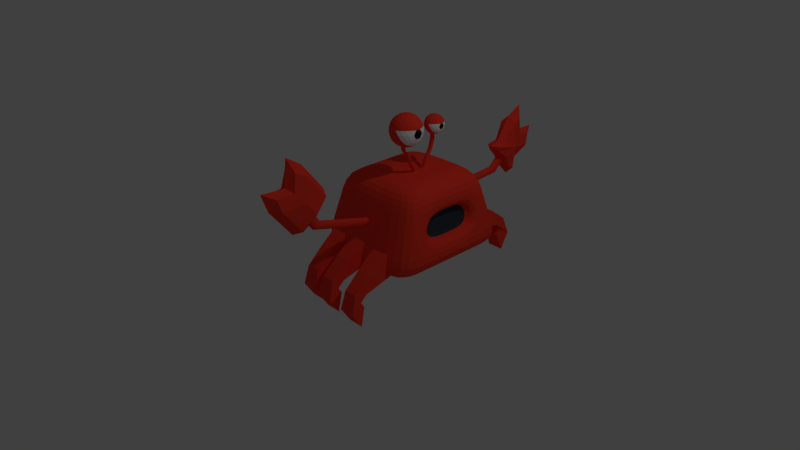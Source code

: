 # Source: CrabAnimated2.blend  (saved by Blender 2.79.0; exported with 4.5.12 LTS)
import bpy
from mathutils import Matrix  # noqa: F401  (used for matrix-valued properties, if any)

bpy.ops.wm.read_factory_settings(use_empty=True)
scene = bpy.context.scene
scene.name = 'Scene'

# ---- collections
col_collection_1 = bpy.data.collections.new('Collection 1'); scene.collection.children.link(col_collection_1)

# ---- materials (node trees are filled in below, after node groups)
mat_material_006 = bpy.data.materials.new('Material.006')
mat_material_006.alpha_threshold = 0.0
mat_material_006.use_transparent_shadow = False
mat_material_006.diffuse_color = (1.0, 0.05, 0.028, 1.0)
mat_material_006.roughness = 0.5
mat_material_001 = bpy.data.materials.new('Material.001')
mat_material_001.alpha_threshold = 0.0
mat_material_001.use_transparent_shadow = False
mat_material_001.diffuse_color = (1.0, 1.0, 1.0, 1.0)
mat_material_001.roughness = 0.5
mat_material_001.specular_intensity = 1.0
mat_material = bpy.data.materials.new('Material')
mat_material.alpha_threshold = 0.0
mat_material.use_transparent_shadow = False
mat_material.diffuse_color = (0.03643, 0.04757, 0.06024, 1.0)
mat_material.roughness = 0.5
mat_material_002 = bpy.data.materials.new('Material.002')
mat_material_002.alpha_threshold = 0.0
mat_material_002.use_transparent_shadow = False
mat_material_002.diffuse_color = (0.0, 0.0, 0.0, 1.0)
mat_material_002.roughness = 0.5
mat_material_003 = bpy.data.materials.new('Material.003')
mat_material_003.alpha_threshold = 0.0
mat_material_003.use_transparent_shadow = False
mat_material_003.diffuse_color = (1.0, 0.04995, 0.02832, 1.0)
mat_material_003.roughness = 0.5

# ---- material node trees

# ---- world
world_world = bpy.data.worlds.new('World'); scene.world = world_world
world_world.color = (0.05088, 0.05088, 0.05088)
world_world.use_sun_shadow = False
world_world.sun_shadow_jitter_overblur = 0.0
world_world.cycles.sampling_method = 'MANUAL'

# ---- cameras
cam_camera = bpy.data.cameras.new('Camera')
cam_camera.clip_end = 100.0
cam_camera.lens = 35.0
cam_camera.sensor_width = 32.0
cam_camera.sensor_height = 18.0
cam_camera.ortho_scale = 7.314
cam_camera.dof.focus_distance = 0.0
cam_camera.dof.aperture_fstop = 128.0

# ---- lights
light_lamp = bpy.data.lights.new('Lamp', 'POINT')
light_lamp.transmission_factor = 0.0
light_lamp.cutoff_distance = 30.0
light_lamp.energy = 100.0
light_lamp.shadow_buffer_clip_start = 1.001
light_lamp.shadow_soft_size = 0.1
light_lamp.shadow_maximum_resolution = 0.006
light_lamp.use_absolute_resolution = True

# ---- meshes
me_cylinder_003 = bpy.data.meshes.new('Cylinder.003')
me_cylinder_003.from_pydata([(-4.768e-07, -11.78, 0.6995), (-4.768e-07, 13.01, -0.6138), (0.5, -11.6, 0.712), (0.5, 13.19, -0.6013), (0.866, -11.11, 0.7463), (0.866, 13.68, -0.567), (1.0, -10.44, 0.7931), (1.0, 14.35, -0.5202), (0.866, -9.773, 0.8399), (0.866, 15.02, -0.4734), (0.5, -9.283, 0.8742), (0.5, 15.51, -0.4391), (-4.768e-07, -9.103, 0.8867), (-4.768e-07, 15.69, -0.4266), (-0.5, -9.283, 0.8742), (-0.5, 15.51, -0.4391), (-0.866, -9.773, 0.8399), (-0.866, 15.02, -0.4734), (-1.0, -10.44, 0.7931), (-1.0, 14.35, -0.5202), (-0.866, -11.11, 0.7463), (-0.866, 13.68, -0.567), (-0.5, -11.6, 0.712), (-0.5, 13.19, -0.6013), (-4.768e-07, -9.753, 0.2321), (-4.768e-07, -4.795, -0.03053), (-4.768e-07, 0.1632, -0.2932), (-4.768e-07, 5.121, -0.5558), (0.5, 5.301, -0.5433), (0.5, 0.3427, -0.2806), (0.5, -4.616, -0.01798), (0.5, -9.574, 0.2447), (0.866, 5.791, -0.509), (0.866, 0.833, -0.2464), (0.866, -4.125, 0.01629), (0.866, -9.083, 0.2789), (1.0, 6.461, -0.4622), (1.0, 1.503, -0.1996), (1.0, -3.455, 0.0631), (1.0, -8.414, 0.3258), (0.866, 7.131, -0.4154), (0.866, 2.173, -0.1527), (0.866, -2.785, 0.1099), (0.866, -7.744, 0.3726), (0.5, 7.621, -0.3811), (0.5, 2.663, -0.1185), (0.5, -2.295, 0.1442), (0.5, -7.253, 0.4068), (-4.768e-07, 7.801, -0.3686), (-4.768e-07, 2.843, -0.1059), (-4.768e-07, -2.116, 0.1567), (-4.768e-07, -7.074, 0.4194), (-0.5, 7.621, -0.3811), (-0.5, 2.663, -0.1185), (-0.5, -2.295, 0.1442), (-0.5, -7.253, 0.4068), (-0.866, 7.131, -0.4154), (-0.866, 2.173, -0.1527), (-0.866, -2.785, 0.1099), (-0.866, -7.744, 0.3726), (-1.0, 6.461, -0.4622), (-1.0, 1.503, -0.1996), (-1.0, -3.455, 0.0631), (-1.0, -8.414, 0.3258), (-0.866, 5.791, -0.509), (-0.866, 0.833, -0.2464), (-0.866, -4.125, 0.01629), (-0.866, -9.083, 0.2789), (-0.5, 5.301, -0.5433), (-0.5, 0.3427, -0.2806), (-0.5, -4.616, -0.01798), (-0.5, -9.574, 0.2447), (3.679, -12.59, 1.311), (0.9915, -16.02, 1.948), (-2.855, -13.26, 1.353), (-0.1667, -9.831, 0.7161), (1.426, -22.16, 1.466), (-0.6008, -3.692, 1.198), (3.679, -12.59, 1.311), (0.9915, -16.02, 1.948), (-2.855, -13.26, 1.353), (-0.1667, -9.831, 0.7161), (0.5572, -9.877, 2.429), (0.2676, -15.97, 0.2348), (3.623, -19.59, 1.417), (2.428, -10.35, 0.8543), (2.103, -5.746, 1.215), (3.297, -14.99, 1.778), (1.896, -23.71, 2.203), (-0.2027, -6.773, 1.385), (-1.604, -15.5, 1.81), (-1.278, -20.1, 1.449), (-2.798, -6.254, 1.247), (-2.472, -10.86, 0.886), (0.4484, -15.98, 0.663), (-0.4924, -5.226, 1.077), (2.971, -10.38, 2.139), (2.428, -10.35, 0.8543), (2.754, -14.96, 0.4932), (3.297, -14.99, 1.778), (1.245, -14.5, 2.925), (0.4486, -15.98, 0.6631), (-1.604, -15.5, 1.81), (-1.929, -10.89, 2.171), (-2.147, -15.46, 0.5249), (-2.472, -10.86, 0.886), (-0.2029, -6.773, 1.385), (0.1589, -14.44, 0.3551), (2.34, -15.46, 0.9159), (1.471, -6.576, 1.04), (3.241, -20.27, 1.874), (1.858, -8.638, 1.451), (-1.29, -15.84, 0.9394), (-2.159, -6.952, 1.064), (-0.3894, -20.65, 1.897), (-1.773, -9.014, 1.474), (1.857, -8.638, 1.451), (1.954, -13.4, 0.5054), (2.758, -13.45, 2.409), (2.34, -15.46, 0.916), (-1.773, -9.014, 1.474), (-1.676, -13.77, 0.5289), (-0.8718, -13.82, 2.432), (-1.29, -15.84, 0.9395)], [], [(27, 1, 3, 28), (28, 3, 5, 32), (32, 5, 7, 36), (36, 7, 9, 40), (40, 9, 11, 44), (44, 11, 13, 48), (48, 13, 15, 52), (52, 15, 17, 56), (56, 17, 19, 60), (60, 19, 21, 64), (3, 1, 23, 21, 19, 17, 15, 13, 11, 9, 7, 5), (64, 21, 23, 68), (68, 23, 1, 27), (0, 2, 4, 6, 8, 10, 12, 14, 16, 18, 20, 22), (22, 71, 24, 0), (71, 70, 25, 24), (70, 69, 26, 25), (69, 68, 27, 26), (20, 67, 71, 22), (67, 66, 70, 71), (66, 65, 69, 70), (65, 64, 68, 69), (18, 63, 67, 20), (63, 62, 66, 67), (62, 61, 65, 66), (61, 60, 64, 65), (16, 59, 63, 18), (59, 58, 62, 63), (58, 57, 61, 62), (57, 56, 60, 61), (14, 55, 59, 16), (55, 54, 58, 59), (54, 53, 57, 58), (53, 52, 56, 57), (12, 51, 55, 14), (51, 50, 54, 55), (50, 49, 53, 54), (49, 48, 52, 53), (10, 47, 51, 12), (47, 46, 50, 51), (46, 45, 49, 50), (45, 44, 48, 49), (8, 43, 47, 10), (43, 42, 46, 47), (42, 41, 45, 46), (41, 40, 44, 45), (6, 39, 43, 8), (39, 38, 42, 43), (38, 37, 41, 42), (37, 36, 40, 41), (4, 35, 39, 6), (35, 34, 38, 39), (34, 33, 37, 38), (33, 32, 36, 37), (2, 31, 35, 4), (31, 30, 34, 35), (30, 29, 33, 34), (29, 28, 32, 33), (0, 24, 31, 2), (24, 25, 30, 31), (25, 26, 29, 30), (26, 27, 28, 29), (72, 84, 108, 85), (72, 85, 109, 86), (72, 86, 111, 87), (72, 87, 110, 84), (73, 88, 110, 87), (73, 87, 111, 89), (73, 89, 115, 90), (73, 90, 114, 88), (74, 91, 114, 90), (74, 90, 115, 92), (74, 92, 113, 93), (74, 93, 112, 91), (75, 94, 112, 93), (75, 93, 113, 95), (75, 95, 109, 85), (75, 85, 108, 94), (76, 84, 110, 88), (76, 88, 114, 91), (76, 91, 112, 94), (76, 94, 108, 84), (77, 92, 115, 89), (77, 89, 111, 86), (77, 86, 109, 95), (77, 95, 113, 92), (78, 97, 116, 96), (78, 96, 118, 99), (78, 99, 119, 98), (78, 98, 117, 97), (79, 99, 118, 100), (79, 100, 122, 102), (79, 102, 123, 101), (79, 101, 119, 99), (80, 102, 122, 103), (80, 103, 120, 105), (80, 105, 121, 104), (80, 104, 123, 102), (81, 105, 120, 106), (81, 106, 116, 97), (81, 97, 117, 107), (81, 107, 121, 105), (82, 100, 118, 96), (82, 96, 116, 106), (82, 106, 120, 103), (82, 103, 122, 100), (83, 101, 123, 104), (83, 104, 121, 107), (83, 107, 117, 98), (83, 98, 119, 101)])
me_cylinder_003.materials.append(mat_material_006)
me_cylinder_003.use_remesh_preserve_volume = False
me_cylinder_003.use_remesh_preserve_attributes = False
me_cylinder_003.use_mirror_vertex_groups = False
me_cylinder_003.update()
me_cylinder_002 = bpy.data.meshes.new('Cylinder.002')
me_cylinder_002.from_pydata([(1.144e-05, -11.78, 0.6995), (1.144e-05, 13.01, -0.6138), (0.5, -11.6, 0.712), (0.5, 13.19, -0.6013), (0.866, -11.11, 0.7463), (0.866, 13.68, -0.567), (1.0, -10.44, 0.7931), (1.0, 14.35, -0.5202), (0.866, -9.773, 0.8399), (0.866, 15.02, -0.4734), (0.5, -9.283, 0.8742), (0.5, 15.51, -0.4391), (1.144e-05, -9.103, 0.8867), (1.144e-05, 15.69, -0.4266), (-0.5, -9.283, 0.8742), (-0.5, 15.51, -0.4391), (-0.866, -9.773, 0.8399), (-0.866, 15.02, -0.4734), (-1.0, -10.44, 0.7931), (-1.0, 14.35, -0.5202), (-0.866, -11.11, 0.7463), (-0.866, 13.68, -0.567), (-0.5, -11.6, 0.712), (-0.5, 13.19, -0.6013), (1.144e-05, -9.753, 0.2321), (1.144e-05, -4.795, -0.03053), (1.144e-05, 0.1632, -0.2932), (1.144e-05, 5.121, -0.5558), (0.5, 5.301, -0.5433), (0.5, 0.3427, -0.2806), (0.5, -4.616, -0.01798), (0.5, -9.574, 0.2447), (0.866, 5.791, -0.509), (0.866, 0.833, -0.2464), (0.866, -4.125, 0.01629), (0.866, -9.083, 0.2789), (1.0, 6.461, -0.4622), (1.0, 1.503, -0.1996), (1.0, -3.455, 0.0631), (1.0, -8.414, 0.3258), (0.866, 7.131, -0.4154), (0.866, 2.173, -0.1527), (0.866, -2.785, 0.1099), (0.866, -7.744, 0.3726), (0.5, 7.621, -0.3811), (0.5, 2.663, -0.1185), (0.5, -2.295, 0.1442), (0.5, -7.253, 0.4068), (1.144e-05, 7.801, -0.3686), (1.144e-05, 2.843, -0.1059), (1.144e-05, -2.116, 0.1567), (1.144e-05, -7.074, 0.4194), (-0.5, 7.621, -0.3811), (-0.5, 2.663, -0.1185), (-0.5, -2.295, 0.1442), (-0.5, -7.253, 0.4068), (-0.866, 7.131, -0.4154), (-0.866, 2.173, -0.1527), (-0.866, -2.785, 0.1099), (-0.866, -7.744, 0.3726), (-1.0, 6.461, -0.4622), (-1.0, 1.503, -0.1996), (-1.0, -3.455, 0.0631), (-1.0, -8.414, 0.3258), (-0.866, 5.791, -0.509), (-0.866, 0.833, -0.2464), (-0.866, -4.125, 0.01629), (-0.866, -9.083, 0.2789), (-0.5, 5.301, -0.5433), (-0.5, 0.3427, -0.2806), (-0.5, -4.616, -0.01798), (-0.5, -9.574, 0.2447), (3.241, -12.49, 1.488), (0.5528, -15.94, 2.123), (-3.293, -13.17, 1.53), (-1.04, -3.594, 1.378), (0.9869, -22.07, 1.639), (-1.04, -3.594, 1.378), (-0.6054, -9.72, 0.8942), (-3.872, -10.06, 0.9152), (2.662, -9.381, 0.8732), (-0.1712, -15.85, 0.4101), (3.241, -12.49, 1.488), (0.5528, -15.94, 2.123), (-3.293, -13.17, 1.53), (-0.1712, -15.85, 0.4101), (0.1185, -9.813, 2.607), (-0.1711, -15.85, 0.4102), (-0.6054, -9.72, 0.8942), (-3.872, -10.06, 0.9152), (2.662, -9.381, 0.8732), (-1.04, -3.594, 1.378), (3.184, -19.5, 1.591), (2.806, -10.16, 1.027), (1.664, -5.649, 1.395), (2.858, -14.91, 1.954), (1.457, -23.64, 2.375), (-0.6414, -6.681, 1.565), (-2.042, -15.42, 1.985), (-1.717, -20.01, 1.622), (-3.237, -6.158, 1.427), (-3.728, -10.84, 1.069), (0.1183, -17.4, 0.7174), (-1.04, -3.594, 1.378), (1.845, -9.466, 0.8784), (-3.056, -9.975, 0.9099), (-0.2798, -14.32, 0.5311), (-0.9311, -5.125, 1.257), (1.519, -4.871, 1.241), (-3.381, -5.38, 1.273), (-2.73, -14.57, 0.5469), (2.171, -14.06, 0.5154), (2.533, -10.31, 2.317), (2.806, -10.16, 1.027), (2.315, -14.84, 0.6691), (2.858, -14.91, 1.954), (0.8061, -14.45, 3.101), (0.009881, -15.87, 0.8385), (-2.042, -15.42, 1.985), (-2.368, -10.82, 2.348), (-2.585, -15.35, 0.7006), (-3.728, -10.84, 1.069), (-0.7501, -5.149, 1.685), (-0.1712, -15.85, 0.4101), (1.845, -9.466, 0.8784), (-3.056, -9.975, 0.9099), (-0.9311, -5.125, 1.257), (-0.2798, -14.32, 0.5311), (2.171, -14.06, 0.5154), (-2.73, -14.57, 0.5469), (-3.381, -5.38, 1.273), (1.519, -4.871, 1.241), (2.424, -15.42, 0.7842), (1.555, -5.066, 1.28), (2.802, -20.19, 2.048), (1.419, -8.548, 1.63), (-2.477, -15.93, 0.8157), (-3.345, -5.574, 1.311), (-0.8281, -20.57, 2.071), (-2.211, -8.924, 1.653), (1.451, -12.94, 0.6136), (0.9684, -6.128, 1.151), (-2.662, -6.505, 1.175), (-2.179, -13.31, 0.6369), (1.773, -6.232, 1.51), (2.207, -14.26, 0.5538), (2.32, -13.38, 2.585), (1.901, -15.35, 1.092), (-3.128, -6.74, 1.542), (-2.694, -14.76, 0.5853), (-1.311, -13.76, 2.609), (-1.729, -15.73, 1.115), (0.9684, -6.128, 1.151), (1.451, -12.94, 0.6136), (-2.179, -13.31, 0.6369), (-2.662, -6.505, 1.175)], [], [(27, 1, 3, 28), (28, 3, 5, 32), (32, 5, 7, 36), (36, 7, 9, 40), (40, 9, 11, 44), (44, 11, 13, 48), (48, 13, 15, 52), (52, 15, 17, 56), (56, 17, 19, 60), (60, 19, 21, 64), (3, 1, 23, 21, 19, 17, 15, 13, 11, 9, 7, 5), (64, 21, 23, 68), (68, 23, 1, 27), (0, 2, 4, 6, 8, 10, 12, 14, 16, 18, 20, 22), (22, 71, 24, 0), (71, 70, 25, 24), (70, 69, 26, 25), (69, 68, 27, 26), (20, 67, 71, 22), (67, 66, 70, 71), (66, 65, 69, 70), (65, 64, 68, 69), (18, 63, 67, 20), (63, 62, 66, 67), (62, 61, 65, 66), (61, 60, 64, 65), (16, 59, 63, 18), (59, 58, 62, 63), (58, 57, 61, 62), (57, 56, 60, 61), (14, 55, 59, 16), (55, 54, 58, 59), (54, 53, 57, 58), (53, 52, 56, 57), (12, 51, 55, 14), (51, 50, 54, 55), (50, 49, 53, 54), (49, 48, 52, 53), (10, 47, 51, 12), (47, 46, 50, 51), (46, 45, 49, 50), (45, 44, 48, 49), (8, 43, 47, 10), (43, 42, 46, 47), (42, 41, 45, 46), (41, 40, 44, 45), (6, 39, 43, 8), (39, 38, 42, 43), (38, 37, 41, 42), (37, 36, 40, 41), (4, 35, 39, 6), (35, 34, 38, 39), (34, 33, 37, 38), (33, 32, 36, 37), (2, 31, 35, 4), (31, 30, 34, 35), (30, 29, 33, 34), (29, 28, 32, 33), (0, 24, 31, 2), (24, 25, 30, 31), (25, 26, 29, 30), (26, 27, 28, 29), (72, 92, 132, 93), (72, 93, 133, 94), (72, 94, 135, 95), (72, 95, 134, 92), (73, 96, 134, 95), (73, 95, 135, 97), (73, 97, 139, 98), (73, 98, 138, 96), (74, 99, 138, 98), (74, 98, 139, 100), (74, 100, 137, 101), (74, 101, 136, 99), (75, 109, 137, 103), (75, 103, 133, 108), (75, 108, 141, 107), (75, 107, 142, 109), (76, 92, 134, 96), (76, 96, 138, 99), (76, 99, 136, 102), (76, 102, 132, 92), (77, 100, 139, 97), (77, 97, 135, 94), (77, 94, 133, 103), (77, 103, 137, 100), (78, 106, 143, 105), (78, 105, 142, 107), (78, 107, 141, 104), (78, 104, 140, 106), (79, 110, 136, 101), (79, 101, 137, 109), (79, 109, 142, 105), (79, 105, 143, 110), (80, 108, 133, 93), (80, 93, 132, 111), (80, 111, 140, 104), (80, 104, 141, 108), (81, 111, 132, 102), (81, 102, 136, 110), (81, 110, 143, 106), (81, 106, 140, 111), (82, 113, 144, 112), (82, 112, 146, 115), (82, 115, 147, 114), (82, 114, 145, 113), (83, 115, 146, 116), (83, 116, 150, 118), (83, 118, 151, 117), (83, 117, 147, 115), (84, 118, 150, 119), (84, 119, 148, 121), (84, 121, 149, 120), (84, 120, 151, 118), (85, 123, 149, 129), (85, 129, 154, 127), (85, 127, 153, 128), (85, 128, 145, 123), (86, 116, 146, 112), (86, 112, 144, 122), (86, 122, 148, 119), (86, 119, 150, 116), (87, 117, 151, 120), (87, 120, 149, 123), (87, 123, 145, 114), (87, 114, 147, 117), (88, 125, 155, 126), (88, 126, 152, 124), (88, 124, 153, 127), (88, 127, 154, 125), (89, 121, 148, 130), (89, 130, 155, 125), (89, 125, 154, 129), (89, 129, 149, 121), (90, 113, 145, 128), (90, 128, 153, 124), (90, 124, 152, 131), (90, 131, 144, 113), (91, 122, 144, 131), (91, 131, 152, 126), (91, 126, 155, 130), (91, 130, 148, 122)])
me_cylinder_002.materials.append(mat_material_006)
me_cylinder_002.use_remesh_preserve_volume = False
me_cylinder_002.use_remesh_preserve_attributes = False
me_cylinder_002.use_mirror_vertex_groups = False
me_cylinder_002.update()
me_cube_010 = bpy.data.meshes.new('Cube.010')
me_cube_010.from_pydata([(-0.828, 0.8733, -0.278), (0.828, 0.8733, -0.278), (0.0, 0.8733, -0.278), (-0.6758, 0.7612, 0.361), (0.6758, 0.7612, 0.361), (0.0, 0.7612, 0.361), (-0.4679, 1.158, -0.06651), (-0.5733, 1.236, -0.5089), (0.4679, 1.158, -0.06651), (0.5733, 1.236, -0.5089), (0.0, 1.236, -0.5089), (0.0, 1.158, -0.06651), (-0.4679, 1.398, -0.4267), (-0.5733, 1.476, -0.8691), (0.4679, 1.398, -0.4267), (0.5733, 1.476, -0.8691), (0.0, 1.476, -0.8691), (0.0, 1.398, -0.4267), (-0.4679, 1.264, -0.8223), (-0.5733, 1.342, -1.265), (0.4679, 1.264, -0.8223), (0.5733, 1.342, -1.265), (-7.733e-08, 1.342, -1.265), (-7.733e-08, 1.264, -0.8223), (4.062e-07, 0.7366, 0.361), (-0.6758, 0.7366, 0.361), (-0.828, 0.8487, -0.278), (5.053e-07, 0.8576, -0.278), (0.828, 0.8576, -0.278), (0.6758, 0.7366, 0.361)], [], [(3, 5, 11, 6), (1, 2, 10, 9), (10, 7, 13, 16), (6, 11, 17, 12), (0, 3, 6, 7), (5, 4, 8, 11), (4, 1, 9, 8), (2, 0, 7, 10), (15, 16, 22, 21), (17, 14, 20, 23), (8, 9, 15, 14), (11, 8, 14, 17), (9, 10, 16, 15), (7, 6, 12, 13), (19, 18, 23, 22), (22, 23, 20, 21), (13, 12, 18, 19), (12, 17, 23, 18), (16, 13, 19, 22), (14, 15, 21, 20), (12, 13, 16, 17), (14, 15, 16, 17), (5, 3, 25, 24), (4, 5, 24, 29), (4, 29, 28, 1), (1, 28, 27, 2), (2, 27, 26, 0), (0, 26, 25, 3)])
me_cube_010.materials.append(mat_material_006)
me_cube_010.use_remesh_preserve_volume = False
me_cube_010.use_remesh_preserve_attributes = False
me_cube_010.use_mirror_vertex_groups = False
me_cube_010.update()
me_cube_009 = bpy.data.meshes.new('Cube.009')
me_cube_009.from_pydata([(-0.828, 0.8733, -0.278), (0.828, 0.8733, -0.278), (0.0, 0.8733, -0.278), (-0.6758, 0.7612, 0.361), (0.6758, 0.7612, 0.361), (0.0, 0.7612, 0.361), (-0.4679, 1.158, -0.06651), (-0.5733, 1.236, -0.5089), (0.4679, 1.158, -0.06651), (0.5733, 1.236, -0.5089), (0.0, 1.236, -0.5089), (0.0, 1.158, -0.06651), (-0.4679, 1.398, -0.4267), (-0.5733, 1.476, -0.8691), (0.4679, 1.398, -0.4267), (0.5733, 1.476, -0.8691), (0.0, 1.476, -0.8691), (0.0, 1.398, -0.4267), (-0.4679, 1.264, -0.8223), (-0.5733, 1.342, -1.265), (0.4679, 1.264, -0.8223), (0.5733, 1.342, -1.265), (-7.733e-08, 1.342, -1.265), (-7.733e-08, 1.264, -0.8223), (4.062e-07, 0.7366, 0.361), (-0.6758, 0.7366, 0.361), (-0.828, 0.8487, -0.278), (5.053e-07, 0.8576, -0.278), (0.828, 0.8576, -0.278), (0.6758, 0.7366, 0.361)], [], [(3, 5, 11, 6), (1, 2, 10, 9), (10, 7, 13, 16), (6, 11, 17, 12), (0, 3, 6, 7), (5, 4, 8, 11), (4, 1, 9, 8), (2, 0, 7, 10), (15, 16, 22, 21), (17, 14, 20, 23), (8, 9, 15, 14), (11, 8, 14, 17), (9, 10, 16, 15), (7, 6, 12, 13), (19, 18, 23, 22), (22, 23, 20, 21), (13, 12, 18, 19), (12, 17, 23, 18), (16, 13, 19, 22), (14, 15, 21, 20), (12, 13, 16, 17), (14, 15, 16, 17), (5, 3, 25, 24), (4, 5, 24, 29), (4, 29, 28, 1), (1, 28, 27, 2), (2, 27, 26, 0), (0, 26, 25, 3)])
me_cube_009.materials.append(mat_material_006)
me_cube_009.use_remesh_preserve_volume = False
me_cube_009.use_remesh_preserve_attributes = False
me_cube_009.use_mirror_vertex_groups = False
me_cube_009.update()
me_cube_008 = bpy.data.meshes.new('Cube.008')
me_cube_008.from_pydata([(-0.828, 0.8733, -0.278), (0.828, 0.8733, -0.278), (0.0, 0.8733, -0.278), (-0.6758, 0.7612, 0.361), (0.6758, 0.7612, 0.361), (0.0, 0.7612, 0.361), (-0.4679, 1.158, -0.06651), (-0.5733, 1.236, -0.5089), (0.4679, 1.158, -0.06651), (0.5733, 1.236, -0.5089), (0.0, 1.236, -0.5089), (0.0, 1.158, -0.06651), (-0.4679, 1.398, -0.4267), (-0.5733, 1.476, -0.8691), (0.4679, 1.398, -0.4267), (0.5733, 1.476, -0.8691), (0.0, 1.476, -0.8691), (0.0, 1.398, -0.4267), (-0.4679, 1.264, -0.8223), (-0.5733, 1.342, -1.265), (0.4679, 1.264, -0.8223), (0.5733, 1.342, -1.265), (-7.733e-08, 1.342, -1.265), (-7.733e-08, 1.264, -0.8223), (4.062e-07, 0.7366, 0.361), (-0.6758, 0.7366, 0.361), (-0.828, 0.8487, -0.278), (5.053e-07, 0.8576, -0.278), (0.828, 0.8576, -0.278), (0.6758, 0.7366, 0.361)], [], [(3, 5, 11, 6), (1, 2, 10, 9), (10, 7, 13, 16), (6, 11, 17, 12), (0, 3, 6, 7), (5, 4, 8, 11), (4, 1, 9, 8), (2, 0, 7, 10), (15, 16, 22, 21), (17, 14, 20, 23), (8, 9, 15, 14), (11, 8, 14, 17), (9, 10, 16, 15), (7, 6, 12, 13), (19, 18, 23, 22), (22, 23, 20, 21), (13, 12, 18, 19), (12, 17, 23, 18), (16, 13, 19, 22), (14, 15, 21, 20), (12, 13, 16, 17), (14, 15, 16, 17), (5, 3, 25, 24), (4, 5, 24, 29), (4, 29, 28, 1), (1, 28, 27, 2), (2, 27, 26, 0), (0, 26, 25, 3)])
me_cube_008.materials.append(mat_material_006)
me_cube_008.use_remesh_preserve_volume = False
me_cube_008.use_remesh_preserve_attributes = False
me_cube_008.use_mirror_vertex_groups = False
me_cube_008.update()
me_cube_007 = bpy.data.meshes.new('Cube.007')
me_cube_007.from_pydata([(-0.828, 0.8733, -0.278), (0.828, 0.8733, -0.278), (0.0, 0.8733, -0.278), (-0.6758, 0.7612, 0.361), (0.6758, 0.7612, 0.361), (0.0, 0.7612, 0.361), (-0.4679, 1.158, -0.06651), (-0.5733, 1.236, -0.5089), (0.4679, 1.158, -0.06651), (0.5733, 1.236, -0.5089), (0.0, 1.236, -0.5089), (0.0, 1.158, -0.06651), (-0.4679, 1.398, -0.4267), (-0.5733, 1.476, -0.8691), (0.4679, 1.398, -0.4267), (0.5733, 1.476, -0.8691), (0.0, 1.476, -0.8691), (0.0, 1.398, -0.4267), (-0.4679, 1.264, -0.8223), (-0.5733, 1.342, -1.265), (0.4679, 1.264, -0.8223), (0.5733, 1.342, -1.265), (-7.733e-08, 1.342, -1.265), (-7.733e-08, 1.264, -0.8223), (4.062e-07, 0.7366, 0.361), (-0.6758, 0.7366, 0.361), (-0.828, 0.8487, -0.278), (5.053e-07, 0.8576, -0.278), (0.828, 0.8576, -0.278), (0.6758, 0.7366, 0.361)], [], [(3, 5, 11, 6), (1, 2, 10, 9), (10, 7, 13, 16), (6, 11, 17, 12), (0, 3, 6, 7), (5, 4, 8, 11), (4, 1, 9, 8), (2, 0, 7, 10), (15, 16, 22, 21), (17, 14, 20, 23), (8, 9, 15, 14), (11, 8, 14, 17), (9, 10, 16, 15), (7, 6, 12, 13), (19, 18, 23, 22), (22, 23, 20, 21), (13, 12, 18, 19), (12, 17, 23, 18), (16, 13, 19, 22), (14, 15, 21, 20), (12, 13, 16, 17), (14, 15, 16, 17), (5, 3, 25, 24), (4, 5, 24, 29), (4, 29, 28, 1), (1, 28, 27, 2), (2, 27, 26, 0), (0, 26, 25, 3)])
me_cube_007.materials.append(mat_material_006)
me_cube_007.use_remesh_preserve_volume = False
me_cube_007.use_remesh_preserve_attributes = False
me_cube_007.use_mirror_vertex_groups = False
me_cube_007.update()
me_cube_004 = bpy.data.meshes.new('Cube.004')
me_cube_004.from_pydata([(-0.828, 0.8733, -0.278), (0.828, 0.8733, -0.278), (0.0, 0.8733, -0.278), (-0.6758, 0.7612, 0.361), (0.6758, 0.7612, 0.361), (0.0, 0.7612, 0.361), (-0.4679, 1.158, -0.06651), (-0.5733, 1.236, -0.5089), (0.4679, 1.158, -0.06651), (0.5733, 1.236, -0.5089), (0.0, 1.236, -0.5089), (0.0, 1.158, -0.06651), (-0.4679, 1.398, -0.4267), (-0.5733, 1.476, -0.8691), (0.4679, 1.398, -0.4267), (0.5733, 1.476, -0.8691), (0.0, 1.476, -0.8691), (0.0, 1.398, -0.4267), (-0.4679, 1.264, -0.8223), (-0.5733, 1.342, -1.265), (0.4679, 1.264, -0.8223), (0.5733, 1.342, -1.265), (-7.733e-08, 1.342, -1.265), (-7.733e-08, 1.264, -0.8223), (4.062e-07, 0.7366, 0.361), (-0.6758, 0.7366, 0.361), (-0.828, 0.8487, -0.278), (5.053e-07, 0.8576, -0.278), (0.828, 0.8576, -0.278), (0.6758, 0.7366, 0.361)], [], [(3, 5, 11, 6), (1, 2, 10, 9), (10, 7, 13, 16), (6, 11, 17, 12), (0, 3, 6, 7), (5, 4, 8, 11), (4, 1, 9, 8), (2, 0, 7, 10), (15, 16, 22, 21), (17, 14, 20, 23), (8, 9, 15, 14), (11, 8, 14, 17), (9, 10, 16, 15), (7, 6, 12, 13), (19, 18, 23, 22), (22, 23, 20, 21), (13, 12, 18, 19), (12, 17, 23, 18), (16, 13, 19, 22), (14, 15, 21, 20), (12, 13, 16, 17), (14, 15, 16, 17), (5, 3, 25, 24), (4, 5, 24, 29), (4, 29, 28, 1), (1, 28, 27, 2), (2, 27, 26, 0), (0, 26, 25, 3)])
me_cube_004.materials.append(mat_material_006)
me_cube_004.use_remesh_preserve_volume = False
me_cube_004.use_remesh_preserve_attributes = False
me_cube_004.use_mirror_vertex_groups = False
me_cube_004.update()
me_cube_003 = bpy.data.meshes.new('Cube.003')
me_cube_003.from_pydata([(-0.828, 0.8733, -0.278), (0.828, 0.8733, -0.278), (0.0, 0.8733, -0.278), (-0.6758, 0.7612, 0.361), (0.6758, 0.7612, 0.361), (0.0, 0.7612, 0.361), (-0.4679, 1.158, -0.06651), (-0.5733, 1.236, -0.5089), (0.4679, 1.158, -0.06651), (0.5733, 1.236, -0.5089), (0.0, 1.236, -0.5089), (0.0, 1.158, -0.06651), (-0.4679, 1.398, -0.4267), (-0.5733, 1.476, -0.8691), (0.4679, 1.398, -0.4267), (0.5733, 1.476, -0.8691), (0.0, 1.476, -0.8691), (0.0, 1.398, -0.4267), (-0.4679, 1.264, -0.8223), (-0.5733, 1.342, -1.265), (0.4679, 1.264, -0.8223), (0.5733, 1.342, -1.265), (-7.733e-08, 1.342, -1.265), (-7.733e-08, 1.264, -0.8223), (4.062e-07, 0.7366, 0.361), (-0.6758, 0.7366, 0.361), (-0.828, 0.8487, -0.278), (5.053e-07, 0.8576, -0.278), (0.828, 0.8576, -0.278), (0.6758, 0.7366, 0.361)], [], [(3, 5, 11, 6), (1, 2, 10, 9), (10, 7, 13, 16), (6, 11, 17, 12), (0, 3, 6, 7), (5, 4, 8, 11), (4, 1, 9, 8), (2, 0, 7, 10), (15, 16, 22, 21), (17, 14, 20, 23), (8, 9, 15, 14), (11, 8, 14, 17), (9, 10, 16, 15), (7, 6, 12, 13), (19, 18, 23, 22), (22, 23, 20, 21), (13, 12, 18, 19), (12, 17, 23, 18), (16, 13, 19, 22), (14, 15, 21, 20), (12, 13, 16, 17), (14, 15, 16, 17), (5, 3, 25, 24), (4, 5, 24, 29), (4, 29, 28, 1), (1, 28, 27, 2), (2, 27, 26, 0), (0, 26, 25, 3)])
me_cube_003.materials.append(mat_material_006)
me_cube_003.use_remesh_preserve_volume = False
me_cube_003.use_remesh_preserve_attributes = False
me_cube_003.use_mirror_vertex_groups = False
me_cube_003.update()
me_cube_006 = bpy.data.meshes.new('Cube.006')
me_cube_006.from_pydata([(2.449, 0.9754, -1.0), (0.1671, 0.2679, 1.0), (2.449, -1.025, -1.0), (0.1671, -0.3171, 1.0), (-1.814, 0.9754, -1.0), (-0.1671, 0.2679, 1.0), (-1.814, -1.025, -1.0), (-0.1671, -0.3171, 1.0), (1.973, 0.6244, 1.0), (1.973, -0.6737, 1.0), (-1.338, -0.6737, 1.0), (-1.338, 0.6244, 1.0), (2.449, -0.02461, -1.0), (1.973, -0.02461, 1.0), (-1.814, -0.02461, -1.0), (-1.338, -0.02461, 1.0), (0.08222, -0.07685, 1.0), (-0.08222, -0.07685, 1.0), (1.973, -0.3491, 1.0), (-1.814, -0.5246, -1.0), (0.08222, -0.1186, 1.0), (2.449, -0.5246, -1.0), (-1.338, -0.3491, 1.0), (-0.08222, -0.1186, 1.0), (2.449, 0.4754, -1.0), (-1.338, 0.2999, 1.0), (-0.08497, 0.06787, 1.0), (1.973, 0.2999, 1.0), (-1.814, 0.4754, -1.0), (0.08497, 0.06787, 1.0), (-0.1671, -0.1709, 1.0), (-0.08497, 0.02917, 1.0), (0.08497, 0.02917, 1.0), (0.1671, -0.1709, 1.0), (0.1671, 0.1217, 1.0), (0.1671, -0.02461, 1.0), (-0.1671, -0.02461, 1.0), (-0.1671, 0.1217, 1.0), (-0.08222, -0.1559, 1.127), (-0.08222, -0.1141, 1.127), (0.08222, -0.1141, 1.127), (0.08222, -0.1559, 1.127), (-0.08222, -0.1866, 1.267), (-0.08222, -0.1449, 1.267), (0.08222, -0.1449, 1.267), (0.08222, -0.1866, 1.267), (-0.08222, -0.2342, 1.385), (-0.08222, -0.1925, 1.385), (0.08222, -0.1925, 1.385), (0.08222, -0.2342, 1.385), (-0.08222, -0.2658, 1.509), (-0.08222, -0.224, 1.509), (0.08222, -0.224, 1.509), (0.08222, -0.2658, 1.509), (-0.08222, -0.2777, 1.615), (-0.08222, -0.236, 1.615), (0.08222, -0.236, 1.615), (0.08222, -0.2777, 1.615), (-0.08222, -0.2923, 1.722), (-0.08222, -0.2505, 1.722), (0.08222, -0.2505, 1.722), (0.08222, -0.2923, 1.722), (-0.08222, -0.2734, 1.778), (-0.08222, -0.2317, 1.778), (0.08222, -0.2317, 1.778), (0.08222, -0.2734, 1.778), (-0.1567, -0.2678, 1.849), (-0.1567, -0.2261, 1.849), (0.007696, -0.2261, 1.849), (0.007696, -0.2678, 1.849), (0.08497, 0.09842, 1.115), (0.08497, 0.05973, 1.115), (-0.08497, 0.05973, 1.115), (-0.08497, 0.09842, 1.115), (0.08497, 0.1314, 1.189), (0.08497, 0.09269, 1.189), (-0.08497, 0.09269, 1.189), (-0.08497, 0.1314, 1.189), (0.04297, 0.1705, 1.28), (0.04297, 0.1318, 1.28), (-0.127, 0.1318, 1.28), (-0.127, 0.1705, 1.28), (0.04297, 0.1779, 1.355), (0.04297, 0.1392, 1.355), (-0.127, 0.1392, 1.355), (-0.127, 0.1779, 1.355), (0.04297, 0.1965, 1.418), (0.04297, 0.1578, 1.418), (-0.127, 0.1578, 1.418), (-0.127, 0.1965, 1.418), (0.04297, 0.216, 1.491), (0.04297, 0.1773, 1.491), (-0.127, 0.1773, 1.491), (-0.127, 0.216, 1.491), (0.04297, 0.2505, 1.556), (0.04297, 0.2118, 1.556), (-0.127, 0.2118, 1.556), (-0.127, 0.2505, 1.556), (0.04297, 0.2696, 1.601), (0.04297, 0.2309, 1.601), (-0.127, 0.2309, 1.601), (-0.127, 0.2696, 1.601), (0.04297, 0.2928, 1.667), (0.04297, 0.2541, 1.667), (-0.127, 0.2541, 1.667), (-0.127, 0.2928, 1.667), (0.04297, 0.27, 1.747), (0.04297, 0.2313, 1.747), (-0.127, 0.2313, 1.747), (-0.127, 0.27, 1.747), (0.04297, 0.2581, 1.818), (0.04297, 0.2195, 1.818), (-0.127, 0.2195, 1.818), (-0.127, 0.2581, 1.818), (0.04297, 0.2377, 1.857), (0.04297, 0.199, 1.857), (-0.127, 0.199, 1.857), (-0.127, 0.2377, 1.857), (2.277, -0.8979, -0.278), (-1.642, -0.8979, -0.278), (-1.642, -0.02461, -0.278), (2.277, -0.02461, -0.278), (-1.642, -0.4613, -0.278), (2.277, -0.4613, -0.278), (2.277, 0.412, -0.278), (-1.642, 0.412, -0.278), (-1.035e-06, -1.025, -1.0), (-7.479e-07, -0.6737, 1.0), (6.017e-07, 0.9754, -1.0), (3.145e-07, 0.6244, 1.0), (-4.561e-07, -0.3171, 1.0), (2.269e-08, 0.2679, 1.0), (-2.167e-07, -0.02461, 1.0), (-2.167e-07, -0.02461, -1.0), (-6.259e-07, -0.5246, -1.0), (-3.364e-07, -0.1709, 1.0), (-9.702e-08, 0.1217, 1.0), (1.925e-07, 0.4754, -1.0), (-2.595e-07, -0.07685, 1.0), (-2.937e-07, -0.1186, 1.0), (-1.727e-07, 0.02917, 1.0), (-1.41e-07, 0.06787, 1.0), (-2.9e-07, -0.1141, 1.127), (-3.242e-07, -0.1559, 1.127), (-3.151e-07, -0.1449, 1.267), (-3.493e-07, -0.1866, 1.267), (-3.541e-07, -0.1925, 1.385), (-3.883e-07, -0.2342, 1.385), (-3.799e-07, -0.224, 1.509), (-4.141e-07, -0.2658, 1.509), (-3.897e-07, -0.236, 1.615), (-4.239e-07, -0.2777, 1.615), (-4.016e-07, -0.2505, 1.722), (-4.358e-07, -0.2923, 1.722), (-3.862e-07, -0.2317, 1.778), (-4.204e-07, -0.2734, 1.778), (-0.07452, -0.2261, 1.849), (-0.07452, -0.2678, 1.849), (-1.477e-07, 0.05973, 1.115), (-1.16e-07, 0.09842, 1.115), (-1.207e-07, 0.09269, 1.189), (-8.906e-08, 0.1314, 1.189), (-0.042, 0.1318, 1.28), (-0.042, 0.1705, 1.28), (-0.042, 0.1392, 1.355), (-0.042, 0.1779, 1.355), (-0.042, 0.1578, 1.418), (-0.042, 0.1965, 1.418), (-0.042, 0.1773, 1.491), (-0.042, 0.216, 1.491), (-0.042, 0.2118, 1.556), (-0.042, 0.2505, 1.556), (-0.042, 0.2309, 1.601), (-0.042, 0.2696, 1.601), (-0.042, 0.2541, 1.667), (-0.042, 0.2928, 1.667), (-0.042, 0.2313, 1.747), (-0.042, 0.27, 1.747), (-0.042, 0.2195, 1.818), (-0.042, 0.2581, 1.818), (-0.042, 0.199, 1.857), (-0.042, 0.2377, 1.857), (-9.315e-07, -0.8979, -0.278), (2.125, -0.7858, 0.361), (-1.49, -0.7858, 0.361), (-1.49, -0.02461, 0.361), (2.125, -0.02461, 0.361), (-1.49, -0.4052, 0.361), (2.125, -0.4052, 0.361), (2.125, 0.356, 0.361), (-1.49, 0.356, 0.361), (4.062e-07, 0.7366, 0.361), (-8.397e-07, -0.7858, 0.361), (-1.49, 0.7366, 0.361), (-1.642, 0.8487, -0.278), (5.053e-07, 0.8576, -0.278), (2.277, 0.8576, -0.278), (2.125, 0.7366, 0.361), (-1.11, -0.02461, 0.361), (-1.262, -0.02461, -0.278), (-1.11, -0.4052, 0.361), (-1.262, -0.4613, -0.278), (-1.11, 0.356, 0.361), (-1.262, 0.412, -0.278), (-1.152, -0.02461, 0.1824), (-1.219, -0.02461, -0.0993), (-1.152, -0.1924, 0.1824), (-1.219, -0.2171, -0.0993), (-1.152, 0.1432, 0.1824), (-1.219, 0.1679, -0.0993)], [], [(188, 18, 9, 183), (192, 127, 10, 184), (190, 25, 11, 193), (191, 129, 8, 197), (137, 28, 4, 128), (136, 34, 1, 131), (33, 3, 9, 18), (130, 7, 10, 127), (37, 5, 11, 25), (131, 1, 8, 129), (30, 36, 15, 22), (34, 35, 13, 27), (139, 20, 41, 143), (134, 19, 14, 133), (187, 22, 15, 185), (189, 27, 13, 186), (184, 10, 22, 187), (126, 6, 19, 134), (130, 3, 33, 135), (7, 30, 22, 10), (35, 33, 18, 13), (186, 13, 18, 188), (197, 8, 27, 189), (1, 34, 27, 8), (36, 37, 25, 15), (140, 32, 71, 158), (133, 14, 28, 137), (185, 15, 25, 190), (23, 17, 36, 30), (138, 16, 35, 132), (16, 20, 33, 35), (139, 23, 30, 135), (29, 32, 35, 34), (140, 31, 36, 132), (31, 26, 37, 36), (141, 29, 34, 136), (41, 40, 44, 45), (138, 17, 39, 142), (20, 16, 40, 41), (17, 23, 38, 39), (145, 45, 49, 147), (39, 38, 42, 43), (143, 41, 45, 145), (142, 39, 43, 144), (49, 48, 52, 53), (144, 43, 47, 146), (45, 44, 48, 49), (43, 42, 46, 47), (53, 52, 56, 57), (47, 46, 50, 51), (147, 49, 53, 149), (146, 47, 51, 148), (151, 57, 61, 153), (51, 50, 54, 55), (149, 53, 57, 151), (148, 51, 55, 150), (61, 60, 64, 65), (150, 55, 59, 152), (57, 56, 60, 61), (55, 54, 58, 59), (63, 62, 66, 67), (59, 58, 62, 63), (153, 61, 65, 155), (152, 59, 63, 154), (157, 69, 68, 156), (155, 65, 69, 157), (154, 63, 67, 156), (65, 64, 68, 69), (73, 72, 76, 77), (26, 31, 72, 73), (32, 29, 70, 71), (141, 26, 73, 159), (161, 77, 81, 163), (71, 70, 74, 75), (159, 73, 77, 161), (158, 71, 75, 160), (162, 79, 83, 164), (160, 75, 79, 162), (77, 76, 80, 81), (75, 74, 78, 79), (85, 84, 88, 89), (81, 80, 84, 85), (79, 78, 82, 83), (163, 81, 85, 165), (167, 89, 93, 169), (83, 82, 86, 87), (165, 85, 89, 167), (164, 83, 87, 166), (93, 92, 96, 97), (166, 87, 91, 168), (89, 88, 92, 93), (87, 86, 90, 91), (97, 96, 100, 101), (91, 90, 94, 95), (169, 93, 97, 171), (168, 91, 95, 170), (173, 101, 105, 175), (95, 94, 98, 99), (171, 97, 101, 173), (170, 95, 99, 172), (105, 104, 108, 109), (172, 99, 103, 174), (101, 100, 104, 105), (99, 98, 102, 103), (107, 106, 110, 111), (103, 102, 106, 107), (175, 105, 109, 177), (174, 103, 107, 176), (179, 113, 117, 181), (177, 109, 113, 179), (176, 107, 111, 178), (109, 108, 112, 113), (180, 115, 114, 181), (178, 111, 115, 180), (113, 112, 116, 117), (111, 110, 114, 115), (14, 120, 125, 28), (0, 196, 124, 24), (12, 121, 123, 21), (6, 119, 122, 19), (24, 124, 121, 12), (19, 122, 120, 14), (128, 195, 196, 0), (28, 125, 194, 4), (126, 182, 119, 6), (21, 123, 118, 2), (2, 118, 182, 126), (4, 194, 195, 128), (112, 178, 180, 116), (116, 180, 181, 117), (108, 176, 178, 112), (106, 177, 179, 110), (110, 179, 181, 114), (104, 174, 176, 108), (102, 175, 177, 106), (100, 172, 174, 104), (96, 170, 172, 100), (94, 171, 173, 98), (98, 173, 175, 102), (92, 168, 170, 96), (90, 169, 171, 94), (88, 166, 168, 92), (84, 164, 166, 88), (82, 165, 167, 86), (86, 167, 169, 90), (78, 163, 165, 82), (76, 160, 162, 80), (80, 162, 164, 84), (72, 158, 160, 76), (70, 159, 161, 74), (74, 161, 163, 78), (29, 141, 159, 70), (64, 154, 156, 68), (62, 155, 157, 66), (66, 157, 156, 67), (60, 152, 154, 64), (58, 153, 155, 62), (56, 150, 152, 60), (52, 148, 150, 56), (50, 149, 151, 54), (54, 151, 153, 58), (48, 146, 148, 52), (46, 147, 149, 50), (44, 144, 146, 48), (40, 142, 144, 44), (38, 143, 145, 42), (42, 145, 147, 46), (16, 138, 142, 40), (26, 141, 136, 37), (32, 140, 132, 35), (20, 139, 135, 33), (17, 138, 132, 36), (12, 133, 137, 24), (31, 140, 158, 72), (7, 130, 135, 30), (2, 126, 134, 21), (21, 134, 133, 12), (23, 139, 143, 38), (5, 131, 129, 11), (3, 130, 127, 9), (37, 136, 131, 5), (24, 137, 128, 0), (193, 11, 129, 191), (183, 9, 127, 192), (125, 120, 199, 203), (196, 197, 189, 124), (121, 186, 188, 123), (119, 184, 187, 122), (124, 189, 186, 121), (187, 185, 198, 200), (125, 190, 193, 194), (123, 188, 183, 118), (196, 195, 191, 197), (193, 191, 195, 194), (184, 119, 182, 192), (183, 192, 182, 118), (203, 199, 205, 209), (198, 202, 208, 204), (122, 187, 200, 201), (120, 122, 201, 199), (190, 125, 203, 202), (185, 190, 202, 198), (205, 204, 208, 209), (207, 206, 204, 205), (201, 200, 206, 207), (200, 198, 204, 206), (199, 201, 207, 205), (202, 203, 209, 208)])
me_cube_006.polygons.foreach_set('material_index', [0, 0, 0, 0, 0, 0, 0, 0, 0, 0, 0, 0, 0, 0, 0, 0, 0, 0, 0, 0, 0, 0, 0, 0, 0, 0, 0, 0, 0, 0, 0, 0, 0, 0, 0, 0, 0, 0, 0, 0, 0, 0, 0, 0, 0, 0, 0, 0, 0, 0, 0, 0, 0, 0, 0, 0, 0, 0, 0, 0, 0, 0, 0, 0, 0, 0, 0, 0, 0, 0, 0, 0, 0, 0, 0, 0, 0, 0, 0, 0, 0, 0, 0, 0, 0, 0, 0, 0, 0, 0, 0, 0, 0, 0, 0, 0, 0, 0, 0, 0, 0, 0, 0, 0, 0, 0, 0, 0, 0, 0, 0, 0, 0, 0, 0, 0, 0, 0, 0, 0, 0, 0, 0, 0, 0, 0, 0, 0, 0, 0, 0, 0, 0, 0, 0, 0, 0, 0, 0, 0, 0, 0, 0, 0, 0, 0, 0, 0, 0, 0, 0, 0, 0, 0, 0, 0, 0, 0, 0, 0, 0, 0, 0, 0, 0, 0, 0, 0, 0, 0, 0, 0, 0, 0, 0, 0, 0, 0, 0, 0, 0, 0, 0, 0, 0, 0, 0, 0, 0, 0, 0, 0, 0, 0, 0, 0, 2, 2, 0, 0, 0, 0, 2, 2, 2, 2, 2, 2])
me_cube_006.materials.append(mat_material_006)
me_cube_006.materials.append(mat_material_001)
me_cube_006.materials.append(mat_material)
me_cube_006.use_remesh_preserve_volume = False
me_cube_006.use_remesh_preserve_attributes = False
me_cube_006.use_mirror_vertex_groups = False
me_cube_006.update()
me_icosphere_002 = bpy.data.meshes.new('Icosphere.002')
me_icosphere_002.from_pydata([(0.0, 0.0, -1.0), (0.7236, -0.5257, -0.4472), (-0.2764, -0.8506, -0.4472), (-0.8944, 0.0, -0.4472), (-0.2764, 0.8506, -0.4472), (0.7236, 0.5257, -0.4472), (0.2764, -0.8506, 0.4472), (-0.7236, -0.5257, 0.4472), (-0.7236, 0.5257, 0.4472), (0.2764, 0.8506, 0.4472), (0.8944, 0.0, 0.4472), (0.0, 0.0, 1.0), (-0.2328, -0.7166, -0.6575), (-0.1625, -0.5, -0.8507), (-0.07761, -0.2389, -0.9679), (0.2032, -0.1476, -0.9679), (0.4253, -0.309, -0.8507), (0.6095, -0.4429, -0.6575), (0.5319, -0.6817, -0.5023), (0.2629, -0.809, -0.5257), (-0.02964, -0.8642, -0.5023), (0.8127, 0.2952, -0.5023), (0.8506, 0.0, -0.5257), (0.8127, -0.2952, -0.5023), (0.2032, 0.1476, -0.9679), (0.4253, 0.309, -0.8507), (0.6095, 0.4429, -0.6575), (-0.7534, 0.0, -0.6575), (-0.5257, 0.0, -0.8507), (-0.2511, 0.0, -0.9679), (-0.484, -0.7166, -0.5023), (-0.6882, -0.5, -0.5257), (-0.8311, -0.2389, -0.5023), (-0.2328, 0.7166, -0.6575), (-0.1625, 0.5, -0.8507), (-0.07761, 0.2389, -0.9679), (-0.8311, 0.2389, -0.5023), (-0.6882, 0.5, -0.5257), (-0.484, 0.7166, -0.5023), (-0.02964, 0.8642, -0.5023), (0.2629, 0.809, -0.5257), (0.5319, 0.6817, -0.5023), (0.9566, -0.1476, 0.2511), (0.9511, -0.309, -1.752e-08), (0.8607, -0.4429, -0.2512), (0.8607, 0.4429, -0.2512), (0.9511, 0.309, 1.752e-08), (0.9566, 0.1476, 0.2511), (0.1552, -0.9554, 0.2512), (0.0, -1.0, -1.752e-08), (-0.1552, -0.9554, -0.2512), (0.6872, -0.6817, -0.2512), (0.5878, -0.809, 1.752e-08), (0.436, -0.8642, 0.2512), (-0.8607, -0.4429, 0.2512), (-0.9511, -0.309, -1.752e-08), (-0.9566, -0.1476, -0.2511), (-0.436, -0.8642, -0.2512), (-0.5878, -0.809, 1.752e-08), (-0.6872, -0.6817, 0.2512), (-0.6872, 0.6817, 0.2512), (-0.5878, 0.809, -1.752e-08), (-0.436, 0.8642, -0.2512), (-0.9566, 0.1476, -0.2511), (-0.9511, 0.309, 1.752e-08), (-0.8607, 0.4429, 0.2512), (0.436, 0.8642, 0.2512), (0.5878, 0.809, -1.752e-08), (0.6872, 0.6817, -0.2512), (-0.1552, 0.9554, -0.2512), (0.0, 1.0, 1.752e-08), (0.1552, 0.9554, 0.2512), (0.8311, -0.2389, 0.5023), (0.6882, -0.5, 0.5257), (0.484, -0.7166, 0.5023), (0.02964, -0.8642, 0.5023), (-0.2629, -0.809, 0.5257), (-0.5319, -0.6817, 0.5023), (-0.8127, -0.2952, 0.5023), (-0.8506, 0.0, 0.5257), (-0.8127, 0.2952, 0.5023), (-0.5319, 0.6817, 0.5023), (-0.2629, 0.809, 0.5257), (0.02964, 0.8642, 0.5023), (0.484, 0.7166, 0.5023), (0.6882, 0.5, 0.5257), (0.8311, 0.2389, 0.5023), (0.07761, -0.2389, 0.9679), (0.1625, -0.5, 0.8507), (0.2328, -0.7166, 0.6575), (0.7534, 0.0, 0.6575), (0.5257, 0.0, 0.8507), (0.2511, 0.0, 0.9679), (-0.2032, -0.1476, 0.9679), (-0.4253, -0.309, 0.8507), (-0.6095, -0.4429, 0.6575), (-0.2032, 0.1476, 0.9679), (-0.4253, 0.309, 0.8507), (-0.6095, 0.4429, 0.6575), (0.07761, 0.2389, 0.9679), (0.1625, 0.5, 0.8507), (0.2328, 0.7166, 0.6575), (0.3618, 0.2629, 0.8944), (0.6382, 0.2629, 0.7236), (0.4472, 0.5257, 0.7236), (-0.1382, 0.4253, 0.8944), (-0.05279, 0.6882, 0.7236), (-0.3618, 0.5878, 0.7236), (-0.4472, 0.0, 0.8944), (-0.6708, 0.1625, 0.7236), (-0.6708, -0.1625, 0.7236), (-0.1382, -0.4253, 0.8944), (-0.3618, -0.5878, 0.7236), (-0.05279, -0.6882, 0.7236), (0.3618, -0.2629, 0.8944), (0.4472, -0.5257, 0.7236), (0.6382, -0.2629, 0.7236), (0.8618, 0.4253, 0.2764), (0.809, 0.5878, 0.0), (0.6708, 0.6882, 0.2764), (-0.1382, 0.9511, 0.2764), (-0.309, 0.9511, -4.92e-07), (-0.4472, 0.8506, 0.2764), (-0.9472, 0.1625, 0.2764), (-1.0, -3.608e-07, 6.232e-07), (-0.9472, -0.1625, 0.2764), (-0.4472, -0.8506, 0.2764), (-0.309, -0.9511, -7.872e-07), (-0.1382, -0.9511, 0.2764), (0.6708, -0.6882, 0.2764), (0.809, -0.5878, -1.902e-06), (0.8618, -0.4253, 0.2764), (0.309, 0.9511, -2.615e-14), (0.4472, 0.8506, -0.2764), (0.1382, 0.9511, -0.2764), (-0.809, 0.5878, -7.845e-14), (-0.6708, 0.6882, -0.2764), (-0.8618, 0.4253, -0.2764), (-0.809, -0.5878, 8.031e-14), (-0.8618, -0.4253, -0.2764), (-0.6708, -0.6882, -0.2764), (0.309, -0.9511, 2.802e-14), (0.1382, -0.9511, -0.2764), (0.4472, -0.8506, -0.2764), (0.9472, -0.1625, -0.2764), (0.9472, 0.1625, -0.2764), (0.3618, 0.5878, -0.7236), (0.1382, 0.4253, -0.8944), (0.05279, 0.6882, -0.7236), (-0.4472, 0.5257, -0.7236), (-0.3618, 0.2629, -0.8944), (-0.6382, 0.2629, -0.7236), (-0.6382, -0.2629, -0.7236), (-0.3618, -0.2629, -0.8944), (-0.4472, -0.5257, -0.7236), (0.6708, 0.1625, -0.7236), (0.6708, -0.1625, -0.7236), (0.4472, -7.38e-07, -0.8944), (0.05279, -0.6882, -0.7236), (0.1382, -0.4253, -0.8944), (0.3618, -0.5878, -0.7236), (0.9566, -0.1476, 0.2511), (0.9511, -0.309, -1.752e-08), (0.9511, 0.309, 1.752e-08), (0.9566, 0.1476, 0.2511), (1.0, 0.0, 0.0), (0.9472, -0.1625, -0.2764), (0.9472, 0.1625, -0.2764)], [], [(0, 15, 14), (1, 17, 23), (0, 14, 29), (0, 29, 35), (0, 35, 24), (1, 23, 44), (2, 20, 50), (3, 32, 56), (4, 38, 62), (5, 41, 68), (1, 44, 51), (2, 50, 57), (3, 56, 63), (4, 62, 69), (5, 68, 45), (6, 74, 89), (7, 77, 95), (8, 80, 98), (9, 83, 101), (10, 86, 90), (92, 99, 11), (91, 102, 92), (90, 103, 91), (92, 102, 99), (102, 100, 99), (91, 103, 102), (103, 104, 102), (102, 104, 100), (104, 101, 100), (90, 86, 103), (86, 85, 103), (103, 85, 104), (85, 84, 104), (104, 84, 101), (84, 9, 101), (99, 96, 11), (100, 105, 99), (101, 106, 100), (99, 105, 96), (105, 97, 96), (100, 106, 105), (106, 107, 105), (105, 107, 97), (107, 98, 97), (101, 83, 106), (83, 82, 106), (106, 82, 107), (82, 81, 107), (107, 81, 98), (81, 8, 98), (96, 93, 11), (97, 108, 96), (98, 109, 97), (96, 108, 93), (108, 94, 93), (97, 109, 108), (109, 110, 108), (108, 110, 94), (110, 95, 94), (98, 80, 109), (80, 79, 109), (109, 79, 110), (79, 78, 110), (110, 78, 95), (78, 7, 95), (93, 87, 11), (94, 111, 93), (95, 112, 94), (93, 111, 87), (111, 88, 87), (94, 112, 111), (112, 113, 111), (111, 113, 88), (113, 89, 88), (95, 77, 112), (77, 76, 112), (112, 76, 113), (76, 75, 113), (113, 75, 89), (75, 6, 89), (87, 92, 11), (88, 114, 87), (89, 115, 88), (87, 114, 92), (114, 91, 92), (88, 115, 114), (115, 116, 114), (114, 116, 91), (116, 90, 91), (89, 74, 115), (74, 73, 115), (115, 73, 116), (73, 72, 116), (116, 72, 90), (72, 10, 90), (47, 86, 10), (46, 117, 47), (45, 118, 46), (47, 117, 86), (117, 85, 86), (46, 118, 117), (118, 119, 117), (117, 119, 85), (119, 84, 85), (45, 68, 118), (68, 67, 118), (118, 67, 119), (67, 66, 119), (119, 66, 84), (66, 9, 84), (71, 83, 9), (70, 120, 71), (69, 121, 70), (71, 120, 83), (120, 82, 83), (70, 121, 120), (121, 122, 120), (120, 122, 82), (122, 81, 82), (69, 62, 121), (62, 61, 121), (121, 61, 122), (61, 60, 122), (122, 60, 81), (60, 8, 81), (65, 80, 8), (64, 123, 65), (63, 124, 64), (65, 123, 80), (123, 79, 80), (64, 124, 123), (124, 125, 123), (123, 125, 79), (125, 78, 79), (63, 56, 124), (56, 55, 124), (124, 55, 125), (55, 54, 125), (125, 54, 78), (54, 7, 78), (59, 77, 7), (58, 126, 59), (57, 127, 58), (59, 126, 77), (126, 76, 77), (58, 127, 126), (127, 128, 126), (126, 128, 76), (128, 75, 76), (57, 50, 127), (50, 49, 127), (127, 49, 128), (49, 48, 128), (128, 48, 75), (48, 6, 75), (53, 74, 6), (52, 129, 53), (51, 130, 52), (53, 129, 74), (129, 73, 74), (52, 130, 129), (130, 131, 129), (129, 131, 73), (131, 72, 73), (51, 44, 130), (44, 43, 130), (130, 43, 131), (43, 42, 131), (131, 42, 72), (42, 10, 72), (66, 71, 9), (67, 132, 66), (68, 133, 67), (66, 132, 71), (132, 70, 71), (67, 133, 132), (133, 134, 132), (132, 134, 70), (134, 69, 70), (68, 41, 133), (41, 40, 133), (133, 40, 134), (40, 39, 134), (134, 39, 69), (39, 4, 69), (60, 65, 8), (61, 135, 60), (62, 136, 61), (60, 135, 65), (135, 64, 65), (61, 136, 135), (136, 137, 135), (135, 137, 64), (137, 63, 64), (62, 38, 136), (38, 37, 136), (136, 37, 137), (37, 36, 137), (137, 36, 63), (36, 3, 63), (54, 59, 7), (55, 138, 54), (56, 139, 55), (54, 138, 59), (138, 58, 59), (55, 139, 138), (139, 140, 138), (138, 140, 58), (140, 57, 58), (56, 32, 139), (32, 31, 139), (139, 31, 140), (31, 30, 140), (140, 30, 57), (30, 2, 57), (48, 53, 6), (49, 141, 48), (50, 142, 49), (48, 141, 53), (141, 52, 53), (49, 142, 141), (142, 143, 141), (141, 143, 52), (143, 51, 52), (50, 20, 142), (20, 19, 142), (142, 19, 143), (19, 18, 143), (143, 18, 51), (18, 1, 51), (42, 47, 10), (42, 43, 162, 161), (44, 144, 43), (43, 144, 166, 162), (46, 47, 164, 163), (144, 145, 167, 166), (47, 42, 161, 164), (145, 46, 163, 167), (145, 45, 46), (44, 23, 144), (23, 22, 144), (144, 22, 145), (22, 21, 145), (145, 21, 45), (21, 5, 45), (26, 41, 5), (25, 146, 26), (24, 147, 25), (26, 146, 41), (146, 40, 41), (25, 147, 146), (147, 148, 146), (146, 148, 40), (148, 39, 40), (24, 35, 147), (35, 34, 147), (147, 34, 148), (34, 33, 148), (148, 33, 39), (33, 4, 39), (33, 38, 4), (34, 149, 33), (35, 150, 34), (33, 149, 38), (149, 37, 38), (34, 150, 149), (150, 151, 149), (149, 151, 37), (151, 36, 37), (35, 29, 150), (29, 28, 150), (150, 28, 151), (28, 27, 151), (151, 27, 36), (27, 3, 36), (27, 32, 3), (28, 152, 27), (29, 153, 28), (27, 152, 32), (152, 31, 32), (28, 153, 152), (153, 154, 152), (152, 154, 31), (154, 30, 31), (29, 14, 153), (14, 13, 153), (153, 13, 154), (13, 12, 154), (154, 12, 30), (12, 2, 30), (21, 26, 5), (22, 155, 21), (23, 156, 22), (21, 155, 26), (155, 25, 26), (22, 156, 155), (156, 157, 155), (155, 157, 25), (157, 24, 25), (23, 17, 156), (17, 16, 156), (156, 16, 157), (16, 15, 157), (157, 15, 24), (15, 0, 24), (12, 20, 2), (13, 158, 12), (14, 159, 13), (12, 158, 20), (158, 19, 20), (13, 159, 158), (159, 160, 158), (158, 160, 19), (160, 18, 19), (14, 15, 159), (15, 16, 159), (159, 16, 160), (16, 17, 160), (160, 17, 18), (17, 1, 18), (162, 165, 161), (161, 165, 164), (165, 163, 164), (162, 166, 165), (166, 167, 165), (165, 167, 163)])
me_icosphere_002.polygons.foreach_set('material_index', [2, 0, 2, 2, 2, 0, 2, 2, 2, 0, 0, 2, 2, 2, 0, 2, 2, 2, 2, 2, 2, 2, 2, 2, 2, 2, 2, 2, 2, 2, 2, 2, 2, 2, 2, 2, 2, 2, 2, 2, 2, 2, 2, 2, 2, 2, 2, 2, 2, 2, 2, 2, 2, 2, 2, 2, 2, 2, 2, 2, 2, 2, 2, 2, 2, 2, 2, 2, 2, 2, 2, 2, 2, 2, 2, 2, 2, 2, 2, 2, 2, 2, 2, 2, 2, 2, 2, 2, 2, 2, 2, 2, 2, 2, 2, 2, 0, 0, 2, 2, 0, 0, 2, 2, 0, 0, 0, 0, 2, 2, 2, 2, 2, 2, 2, 2, 2, 2, 2, 2, 2, 2, 2, 2, 2, 2, 2, 2, 2, 2, 2, 2, 2, 2, 2, 2, 2, 2, 2, 2, 2, 2, 2, 2, 2, 2, 2, 2, 2, 2, 2, 2, 2, 2, 2, 2, 0, 0, 2, 2, 0, 0, 2, 2, 0, 0, 0, 0, 2, 2, 2, 0, 0, 0, 2, 0, 2, 2, 2, 0, 2, 2, 2, 2, 2, 2, 2, 2, 2, 2, 2, 2, 2, 2, 2, 2, 2, 2, 2, 2, 2, 2, 2, 2, 2, 2, 2, 2, 2, 2, 2, 2, 2, 2, 2, 2, 2, 2, 0, 0, 2, 2, 0, 0, 2, 2, 2, 2, 0, 0, 2, 0, 0, 0, 0, 0, 2, 0, 0, 0, 0, 0, 0, 0, 0, 0, 2, 2, 2, 2, 2, 2, 2, 2, 2, 2, 2, 2, 2, 2, 2, 2, 2, 2, 2, 2, 2, 2, 2, 2, 2, 2, 2, 2, 2, 2, 2, 2, 2, 2, 2, 2, 2, 2, 2, 2, 2, 2, 2, 2, 0, 0, 0, 0, 2, 0, 2, 2, 2, 0, 2, 2, 2, 2, 2, 2, 2, 2, 2, 2, 2, 2, 2, 2, 2, 2, 2, 2, 2, 0, 1, 1, 1, 1, 1, 1])
me_icosphere_002.materials.append(mat_material_001)
me_icosphere_002.materials.append(mat_material_002)
me_icosphere_002.materials.append(mat_material_003)
me_icosphere_002.use_remesh_preserve_volume = False
me_icosphere_002.use_remesh_preserve_attributes = False
me_icosphere_002.use_mirror_vertex_groups = False
me_icosphere_002.update()
me_icosphere_001 = bpy.data.meshes.new('Icosphere.001')
me_icosphere_001.from_pydata([(0.0, 0.0, -1.0), (0.7236, -0.5257, -0.4472), (-0.2764, -0.8506, -0.4472), (-0.8944, 0.0, -0.4472), (-0.2764, 0.8506, -0.4472), (0.7236, 0.5257, -0.4472), (0.2764, -0.8506, 0.4472), (-0.7236, -0.5257, 0.4472), (-0.7236, 0.5257, 0.4472), (0.2764, 0.8506, 0.4472), (0.8944, 0.0, 0.4472), (0.0, 0.0, 1.0), (-0.2328, -0.7166, -0.6575), (-0.1625, -0.5, -0.8507), (-0.07761, -0.2389, -0.9679), (0.2032, -0.1476, -0.9679), (0.4253, -0.309, -0.8507), (0.6095, -0.4429, -0.6575), (0.5319, -0.6817, -0.5023), (0.2629, -0.809, -0.5257), (-0.02964, -0.8642, -0.5023), (0.8127, 0.2952, -0.5023), (0.8506, 0.0, -0.5257), (0.8127, -0.2952, -0.5023), (0.2032, 0.1476, -0.9679), (0.4253, 0.309, -0.8507), (0.6095, 0.4429, -0.6575), (-0.7534, 0.0, -0.6575), (-0.5257, 0.0, -0.8507), (-0.2511, 0.0, -0.9679), (-0.484, -0.7166, -0.5023), (-0.6882, -0.5, -0.5257), (-0.8311, -0.2389, -0.5023), (-0.2328, 0.7166, -0.6575), (-0.1625, 0.5, -0.8507), (-0.07761, 0.2389, -0.9679), (-0.8311, 0.2389, -0.5023), (-0.6882, 0.5, -0.5257), (-0.484, 0.7166, -0.5023), (-0.02964, 0.8642, -0.5023), (0.2629, 0.809, -0.5257), (0.5319, 0.6817, -0.5023), (0.9566, -0.1476, 0.2511), (0.9511, -0.309, -1.752e-08), (0.8607, -0.4429, -0.2512), (0.8607, 0.4429, -0.2512), (0.9511, 0.309, 1.752e-08), (0.9566, 0.1476, 0.2511), (0.1552, -0.9554, 0.2512), (0.0, -1.0, -1.752e-08), (-0.1552, -0.9554, -0.2512), (0.6872, -0.6817, -0.2512), (0.5878, -0.809, 1.752e-08), (0.436, -0.8642, 0.2512), (-0.8607, -0.4429, 0.2512), (-0.9511, -0.309, -1.752e-08), (-0.9566, -0.1476, -0.2511), (-0.436, -0.8642, -0.2512), (-0.5878, -0.809, 1.752e-08), (-0.6872, -0.6817, 0.2512), (-0.6872, 0.6817, 0.2512), (-0.5878, 0.809, -1.752e-08), (-0.436, 0.8642, -0.2512), (-0.9566, 0.1476, -0.2511), (-0.9511, 0.309, 1.752e-08), (-0.8607, 0.4429, 0.2512), (0.436, 0.8642, 0.2512), (0.5878, 0.809, -1.752e-08), (0.6872, 0.6817, -0.2512), (-0.1552, 0.9554, -0.2512), (0.0, 1.0, 1.752e-08), (0.1552, 0.9554, 0.2512), (0.8311, -0.2389, 0.5023), (0.6882, -0.5, 0.5257), (0.484, -0.7166, 0.5023), (0.02964, -0.8642, 0.5023), (-0.2629, -0.809, 0.5257), (-0.5319, -0.6817, 0.5023), (-0.8127, -0.2952, 0.5023), (-0.8506, 0.0, 0.5257), (-0.8127, 0.2952, 0.5023), (-0.5319, 0.6817, 0.5023), (-0.2629, 0.809, 0.5257), (0.02964, 0.8642, 0.5023), (0.484, 0.7166, 0.5023), (0.6882, 0.5, 0.5257), (0.8311, 0.2389, 0.5023), (0.07761, -0.2389, 0.9679), (0.1625, -0.5, 0.8507), (0.2328, -0.7166, 0.6575), (0.7534, 0.0, 0.6575), (0.5257, 0.0, 0.8507), (0.2511, 0.0, 0.9679), (-0.2032, -0.1476, 0.9679), (-0.4253, -0.309, 0.8507), (-0.6095, -0.4429, 0.6575), (-0.2032, 0.1476, 0.9679), (-0.4253, 0.309, 0.8507), (-0.6095, 0.4429, 0.6575), (0.07761, 0.2389, 0.9679), (0.1625, 0.5, 0.8507), (0.2328, 0.7166, 0.6575), (0.3618, 0.2629, 0.8944), (0.6382, 0.2629, 0.7236), (0.4472, 0.5257, 0.7236), (-0.1382, 0.4253, 0.8944), (-0.05279, 0.6882, 0.7236), (-0.3618, 0.5878, 0.7236), (-0.4472, 0.0, 0.8944), (-0.6708, 0.1625, 0.7236), (-0.6708, -0.1625, 0.7236), (-0.1382, -0.4253, 0.8944), (-0.3618, -0.5878, 0.7236), (-0.05279, -0.6882, 0.7236), (0.3618, -0.2629, 0.8944), (0.4472, -0.5257, 0.7236), (0.6382, -0.2629, 0.7236), (0.8618, 0.4253, 0.2764), (0.809, 0.5878, 0.0), (0.6708, 0.6882, 0.2764), (-0.1382, 0.9511, 0.2764), (-0.309, 0.9511, -4.92e-07), (-0.4472, 0.8506, 0.2764), (-0.9472, 0.1625, 0.2764), (-1.0, -3.608e-07, 6.232e-07), (-0.9472, -0.1625, 0.2764), (-0.4472, -0.8506, 0.2764), (-0.309, -0.9511, -7.872e-07), (-0.1382, -0.9511, 0.2764), (0.6708, -0.6882, 0.2764), (0.809, -0.5878, -1.902e-06), (0.8618, -0.4253, 0.2764), (0.309, 0.9511, -2.615e-14), (0.4472, 0.8506, -0.2764), (0.1382, 0.9511, -0.2764), (-0.809, 0.5878, -7.845e-14), (-0.6708, 0.6882, -0.2764), (-0.8618, 0.4253, -0.2764), (-0.809, -0.5878, 8.031e-14), (-0.8618, -0.4253, -0.2764), (-0.6708, -0.6882, -0.2764), (0.309, -0.9511, 2.802e-14), (0.1382, -0.9511, -0.2764), (0.4472, -0.8506, -0.2764), (0.9472, -0.1625, -0.2764), (0.9472, 0.1625, -0.2764), (0.3618, 0.5878, -0.7236), (0.1382, 0.4253, -0.8944), (0.05279, 0.6882, -0.7236), (-0.4472, 0.5257, -0.7236), (-0.3618, 0.2629, -0.8944), (-0.6382, 0.2629, -0.7236), (-0.6382, -0.2629, -0.7236), (-0.3618, -0.2629, -0.8944), (-0.4472, -0.5257, -0.7236), (0.6708, 0.1625, -0.7236), (0.6708, -0.1625, -0.7236), (0.4472, -7.38e-07, -0.8944), (0.05279, -0.6882, -0.7236), (0.1382, -0.4253, -0.8944), (0.3618, -0.5878, -0.7236), (0.9566, -0.1476, 0.2511), (0.9511, -0.309, -1.752e-08), (0.9511, 0.309, 1.752e-08), (0.9566, 0.1476, 0.2511), (1.0, 0.0, 0.0), (0.9472, -0.1625, -0.2764), (0.9472, 0.1625, -0.2764)], [], [(0, 15, 14), (1, 17, 23), (0, 14, 29), (0, 29, 35), (0, 35, 24), (1, 23, 44), (2, 20, 50), (3, 32, 56), (4, 38, 62), (5, 41, 68), (1, 44, 51), (2, 50, 57), (3, 56, 63), (4, 62, 69), (5, 68, 45), (6, 74, 89), (7, 77, 95), (8, 80, 98), (9, 83, 101), (10, 86, 90), (92, 99, 11), (91, 102, 92), (90, 103, 91), (92, 102, 99), (102, 100, 99), (91, 103, 102), (103, 104, 102), (102, 104, 100), (104, 101, 100), (90, 86, 103), (86, 85, 103), (103, 85, 104), (85, 84, 104), (104, 84, 101), (84, 9, 101), (99, 96, 11), (100, 105, 99), (101, 106, 100), (99, 105, 96), (105, 97, 96), (100, 106, 105), (106, 107, 105), (105, 107, 97), (107, 98, 97), (101, 83, 106), (83, 82, 106), (106, 82, 107), (82, 81, 107), (107, 81, 98), (81, 8, 98), (96, 93, 11), (97, 108, 96), (98, 109, 97), (96, 108, 93), (108, 94, 93), (97, 109, 108), (109, 110, 108), (108, 110, 94), (110, 95, 94), (98, 80, 109), (80, 79, 109), (109, 79, 110), (79, 78, 110), (110, 78, 95), (78, 7, 95), (93, 87, 11), (94, 111, 93), (95, 112, 94), (93, 111, 87), (111, 88, 87), (94, 112, 111), (112, 113, 111), (111, 113, 88), (113, 89, 88), (95, 77, 112), (77, 76, 112), (112, 76, 113), (76, 75, 113), (113, 75, 89), (75, 6, 89), (87, 92, 11), (88, 114, 87), (89, 115, 88), (87, 114, 92), (114, 91, 92), (88, 115, 114), (115, 116, 114), (114, 116, 91), (116, 90, 91), (89, 74, 115), (74, 73, 115), (115, 73, 116), (73, 72, 116), (116, 72, 90), (72, 10, 90), (47, 86, 10), (46, 117, 47), (45, 118, 46), (47, 117, 86), (117, 85, 86), (46, 118, 117), (118, 119, 117), (117, 119, 85), (119, 84, 85), (45, 68, 118), (68, 67, 118), (118, 67, 119), (67, 66, 119), (119, 66, 84), (66, 9, 84), (71, 83, 9), (70, 120, 71), (69, 121, 70), (71, 120, 83), (120, 82, 83), (70, 121, 120), (121, 122, 120), (120, 122, 82), (122, 81, 82), (69, 62, 121), (62, 61, 121), (121, 61, 122), (61, 60, 122), (122, 60, 81), (60, 8, 81), (65, 80, 8), (64, 123, 65), (63, 124, 64), (65, 123, 80), (123, 79, 80), (64, 124, 123), (124, 125, 123), (123, 125, 79), (125, 78, 79), (63, 56, 124), (56, 55, 124), (124, 55, 125), (55, 54, 125), (125, 54, 78), (54, 7, 78), (59, 77, 7), (58, 126, 59), (57, 127, 58), (59, 126, 77), (126, 76, 77), (58, 127, 126), (127, 128, 126), (126, 128, 76), (128, 75, 76), (57, 50, 127), (50, 49, 127), (127, 49, 128), (49, 48, 128), (128, 48, 75), (48, 6, 75), (53, 74, 6), (52, 129, 53), (51, 130, 52), (53, 129, 74), (129, 73, 74), (52, 130, 129), (130, 131, 129), (129, 131, 73), (131, 72, 73), (51, 44, 130), (44, 43, 130), (130, 43, 131), (43, 42, 131), (131, 42, 72), (42, 10, 72), (66, 71, 9), (67, 132, 66), (68, 133, 67), (66, 132, 71), (132, 70, 71), (67, 133, 132), (133, 134, 132), (132, 134, 70), (134, 69, 70), (68, 41, 133), (41, 40, 133), (133, 40, 134), (40, 39, 134), (134, 39, 69), (39, 4, 69), (60, 65, 8), (61, 135, 60), (62, 136, 61), (60, 135, 65), (135, 64, 65), (61, 136, 135), (136, 137, 135), (135, 137, 64), (137, 63, 64), (62, 38, 136), (38, 37, 136), (136, 37, 137), (37, 36, 137), (137, 36, 63), (36, 3, 63), (54, 59, 7), (55, 138, 54), (56, 139, 55), (54, 138, 59), (138, 58, 59), (55, 139, 138), (139, 140, 138), (138, 140, 58), (140, 57, 58), (56, 32, 139), (32, 31, 139), (139, 31, 140), (31, 30, 140), (140, 30, 57), (30, 2, 57), (48, 53, 6), (49, 141, 48), (50, 142, 49), (48, 141, 53), (141, 52, 53), (49, 142, 141), (142, 143, 141), (141, 143, 52), (143, 51, 52), (50, 20, 142), (20, 19, 142), (142, 19, 143), (19, 18, 143), (143, 18, 51), (18, 1, 51), (42, 47, 10), (42, 43, 162, 161), (44, 144, 43), (43, 144, 166, 162), (46, 47, 164, 163), (144, 145, 167, 166), (47, 42, 161, 164), (145, 46, 163, 167), (145, 45, 46), (44, 23, 144), (23, 22, 144), (144, 22, 145), (22, 21, 145), (145, 21, 45), (21, 5, 45), (26, 41, 5), (25, 146, 26), (24, 147, 25), (26, 146, 41), (146, 40, 41), (25, 147, 146), (147, 148, 146), (146, 148, 40), (148, 39, 40), (24, 35, 147), (35, 34, 147), (147, 34, 148), (34, 33, 148), (148, 33, 39), (33, 4, 39), (33, 38, 4), (34, 149, 33), (35, 150, 34), (33, 149, 38), (149, 37, 38), (34, 150, 149), (150, 151, 149), (149, 151, 37), (151, 36, 37), (35, 29, 150), (29, 28, 150), (150, 28, 151), (28, 27, 151), (151, 27, 36), (27, 3, 36), (27, 32, 3), (28, 152, 27), (29, 153, 28), (27, 152, 32), (152, 31, 32), (28, 153, 152), (153, 154, 152), (152, 154, 31), (154, 30, 31), (29, 14, 153), (14, 13, 153), (153, 13, 154), (13, 12, 154), (154, 12, 30), (12, 2, 30), (21, 26, 5), (22, 155, 21), (23, 156, 22), (21, 155, 26), (155, 25, 26), (22, 156, 155), (156, 157, 155), (155, 157, 25), (157, 24, 25), (23, 17, 156), (17, 16, 156), (156, 16, 157), (16, 15, 157), (157, 15, 24), (15, 0, 24), (12, 20, 2), (13, 158, 12), (14, 159, 13), (12, 158, 20), (158, 19, 20), (13, 159, 158), (159, 160, 158), (158, 160, 19), (160, 18, 19), (14, 15, 159), (15, 16, 159), (159, 16, 160), (16, 17, 160), (160, 17, 18), (17, 1, 18), (162, 165, 161), (161, 165, 164), (165, 163, 164), (162, 166, 165), (166, 167, 165), (165, 167, 163)])
me_icosphere_001.polygons.foreach_set('material_index', [2, 0, 2, 2, 2, 0, 2, 2, 2, 0, 0, 2, 2, 2, 0, 2, 2, 2, 2, 2, 2, 2, 2, 2, 2, 2, 2, 2, 2, 2, 2, 2, 2, 2, 2, 2, 2, 2, 2, 2, 2, 2, 2, 2, 2, 2, 2, 2, 2, 2, 2, 2, 2, 2, 2, 2, 2, 2, 2, 2, 2, 2, 2, 2, 2, 2, 2, 2, 2, 2, 2, 2, 2, 2, 2, 2, 2, 2, 2, 2, 2, 2, 2, 2, 2, 2, 2, 2, 2, 2, 2, 2, 2, 2, 2, 2, 0, 0, 2, 2, 0, 0, 2, 2, 0, 0, 0, 0, 2, 2, 2, 2, 2, 2, 2, 2, 2, 2, 2, 2, 2, 2, 2, 2, 2, 2, 2, 2, 2, 2, 2, 2, 2, 2, 2, 2, 2, 2, 2, 2, 2, 2, 2, 2, 2, 2, 2, 2, 2, 2, 2, 2, 2, 2, 2, 2, 0, 0, 2, 2, 0, 0, 2, 2, 0, 0, 0, 0, 2, 2, 2, 0, 0, 0, 2, 0, 2, 2, 2, 0, 2, 2, 2, 2, 2, 2, 2, 2, 2, 2, 2, 2, 2, 2, 2, 2, 2, 2, 2, 2, 2, 2, 2, 2, 2, 2, 2, 2, 2, 2, 2, 2, 2, 2, 2, 2, 2, 2, 0, 0, 2, 2, 0, 0, 2, 2, 2, 2, 0, 0, 2, 0, 0, 0, 0, 0, 2, 0, 0, 0, 0, 0, 0, 0, 0, 0, 2, 2, 2, 2, 2, 2, 2, 2, 2, 2, 2, 2, 2, 2, 2, 2, 2, 2, 2, 2, 2, 2, 2, 2, 2, 2, 2, 2, 2, 2, 2, 2, 2, 2, 2, 2, 2, 2, 2, 2, 2, 2, 2, 2, 0, 0, 0, 0, 2, 0, 2, 2, 2, 0, 2, 2, 2, 2, 2, 2, 2, 2, 2, 2, 2, 2, 2, 2, 2, 2, 2, 2, 2, 0, 1, 1, 1, 1, 1, 1])
me_icosphere_001.materials.append(mat_material_001)
me_icosphere_001.materials.append(mat_material_002)
me_icosphere_001.materials.append(mat_material_003)
me_icosphere_001.use_remesh_preserve_volume = False
me_icosphere_001.use_remesh_preserve_attributes = False
me_icosphere_001.use_mirror_vertex_groups = False
me_icosphere_001.update()

# ---- objects
ob_cylinder_003 = bpy.data.objects.new('Cylinder.003', me_cylinder_003)
ob_cylinder_002 = bpy.data.objects.new('Cylinder.002', me_cylinder_002)
ob_back_right = bpy.data.objects.new('back-right', me_cube_010)
ob_mid_right = bpy.data.objects.new('mid-right', me_cube_009)
ob_front_right = bpy.data.objects.new('front-right', me_cube_008)
ob_front_left = bpy.data.objects.new('front-left', me_cube_007)
ob_mid_left = bpy.data.objects.new('Mid-left', me_cube_004)
ob_back_left = bpy.data.objects.new('back-left', me_cube_003)
ob_body = bpy.data.objects.new('Body', me_cube_006)
ob_eye_left = bpy.data.objects.new('Eye-left', me_icosphere_002)
ob_eye_right = bpy.data.objects.new('Eye-right', me_icosphere_001)
ob_lamp = bpy.data.objects.new('Lamp', light_lamp)
ob_camera = bpy.data.objects.new('Camera', cam_camera)

# ---- transforms, parenting, visibility, modifiers, constraints
ob_cylinder_003.location = (0.6517, 1.051, 0.9374)
ob_cylinder_003.rotation_euler = (0.3423, -2.209e-07, 3.142)
ob_cylinder_003.scale = (0.04243, 0.04243, 0.3418)
ob_cylinder_003.lineart.crease_threshold = 0.0
ob_cylinder_002.location = (0.6544, -1.109, 1.037)
ob_cylinder_002.rotation_euler = (0.1316, -0.0, 0.0)
ob_cylinder_002.scale = (0.04243, 0.04243, 0.3418)
ob_cylinder_002.lineart.crease_threshold = 0.0
ob_back_right.location = (0.2728, -0.001686, 0.6089)
ob_back_right.rotation_euler = (-0.04668, 8.52e-08, 9.425)
ob_back_right.scale = (0.1828, 0.9087, 0.5128)
ob_back_right.lineart.crease_threshold = 0.0
ob_mid_right.location = (0.5934, -0.02901, 0.5937)
ob_mid_right.rotation_euler = (-0.03368, -0.02267, 9.425)
ob_mid_right.scale = (0.1828, 0.9087, 0.5128)
ob_mid_right.lineart.crease_threshold = 0.0
ob_front_right.location = (0.9726, -0.02884, 0.5784)
ob_front_right.rotation_euler = (-0.04668, 8.52e-08, 9.425)
ob_front_right.scale = (0.1828, 0.9087, 0.5128)
ob_front_right.lineart.crease_threshold = 0.0
ob_front_left.location = (0.9729, -0.06617, 0.5937)
ob_front_left.rotation_euler = (0.04668, -5.68e-08, 6.283)
ob_front_left.scale = (0.1828, 0.9087, 0.5128)
ob_front_left.lineart.crease_threshold = 0.0
ob_mid_left.location = (0.5934, -0.06617, 0.5937)
ob_mid_left.rotation_euler = (0.04059, 2.161e-10, 6.283)
ob_mid_left.scale = (0.1828, 0.9087, 0.5128)
ob_mid_left.lineart.crease_threshold = 0.0
ob_back_left.location = (0.2725, -0.06617, 0.5937)
ob_back_left.rotation_euler = (0.04668, -5.68e-08, 6.283)
ob_back_left.scale = (0.1828, 0.9087, 0.5128)
ob_back_left.lineart.crease_threshold = 0.0
ob_body.location = (0.7638, -0.0508, 0.8516)
ob_body.rotation_euler = (0.0, -0.0, 3.142)
ob_body.scale = (0.3618, 0.9087, 0.5128)
ob_body.lineart.crease_threshold = 0.0
_m = ob_body.modifiers.new('Subsurf', 'SUBSURF')
_m.uv_smooth = 'PRESERVE_CORNERS'
_m.quality = 2
_m.levels = 4
_m.show_only_control_edges = False
ob_eye_left.location = (0.788, 0.194, 1.89)
ob_eye_left.scale = (0.1216, 0.1216, 0.1216)
ob_eye_left.lineart.crease_threshold = 0.0
ob_eye_right.location = (0.788, -0.2535, 1.926)
ob_eye_right.scale = (0.2001, 0.2001, 0.2001)
ob_eye_right.lineart.crease_threshold = 0.0
ob_lamp.location = (4.076, 0.8544, 5.904)
ob_lamp.rotation_euler = (0.6503, 0.05522, 1.866)
ob_lamp.lock_rotations_4d = False
ob_lamp.empty_display_type = 'ARROWS'
ob_lamp.color = (0.0, 0.0, 0.0, 0.0)
ob_lamp.lineart.crease_threshold = 0.0
ob_camera.location = (7.481, -6.659, 5.344)
ob_camera.rotation_euler = (1.109, 0.0, 0.8149)
ob_camera.lock_rotations_4d = False
ob_camera.empty_display_type = 'ARROWS'
ob_camera.color = (0.0, 0.0, 0.0, 0.0)
ob_camera.display_type = 'WIRE'
ob_camera.lineart.crease_threshold = 0.0

# ---- collection membership
col_collection_1.objects.link(ob_cylinder_003)
col_collection_1.objects.link(ob_cylinder_002)
col_collection_1.objects.link(ob_back_right)
col_collection_1.objects.link(ob_mid_right)
col_collection_1.objects.link(ob_front_right)
col_collection_1.objects.link(ob_front_left)
col_collection_1.objects.link(ob_mid_left)
col_collection_1.objects.link(ob_back_left)
col_collection_1.objects.link(ob_body)
col_collection_1.objects.link(ob_eye_left)
col_collection_1.objects.link(ob_eye_right)
col_collection_1.objects.link(ob_lamp)
col_collection_1.objects.link(ob_camera)

# ---- scene / render settings (as saved in the file)
scene.camera = ob_camera
scene.frame_start = 2; scene.frame_end = 90; scene.frame_set(7)
scene.render.engine = 'BLENDER_EEVEE_NEXT'
scene.render.resolution_percentage = 50
scene.render.dither_intensity = 0.0
scene.cycles.use_denoising = False
scene.cycles.samples = 128
scene.cycles.sampling_pattern = 'TABULATED_SOBOL'
scene.cycles.use_adaptive_sampling = False
scene.cycles.use_light_tree = False
scene.cycles.blur_glossy = 0.0
scene.cycles.sample_clamp_indirect = 0.0
scene.view_settings.view_transform = 'Standard'
bpy.context.view_layer.update()
